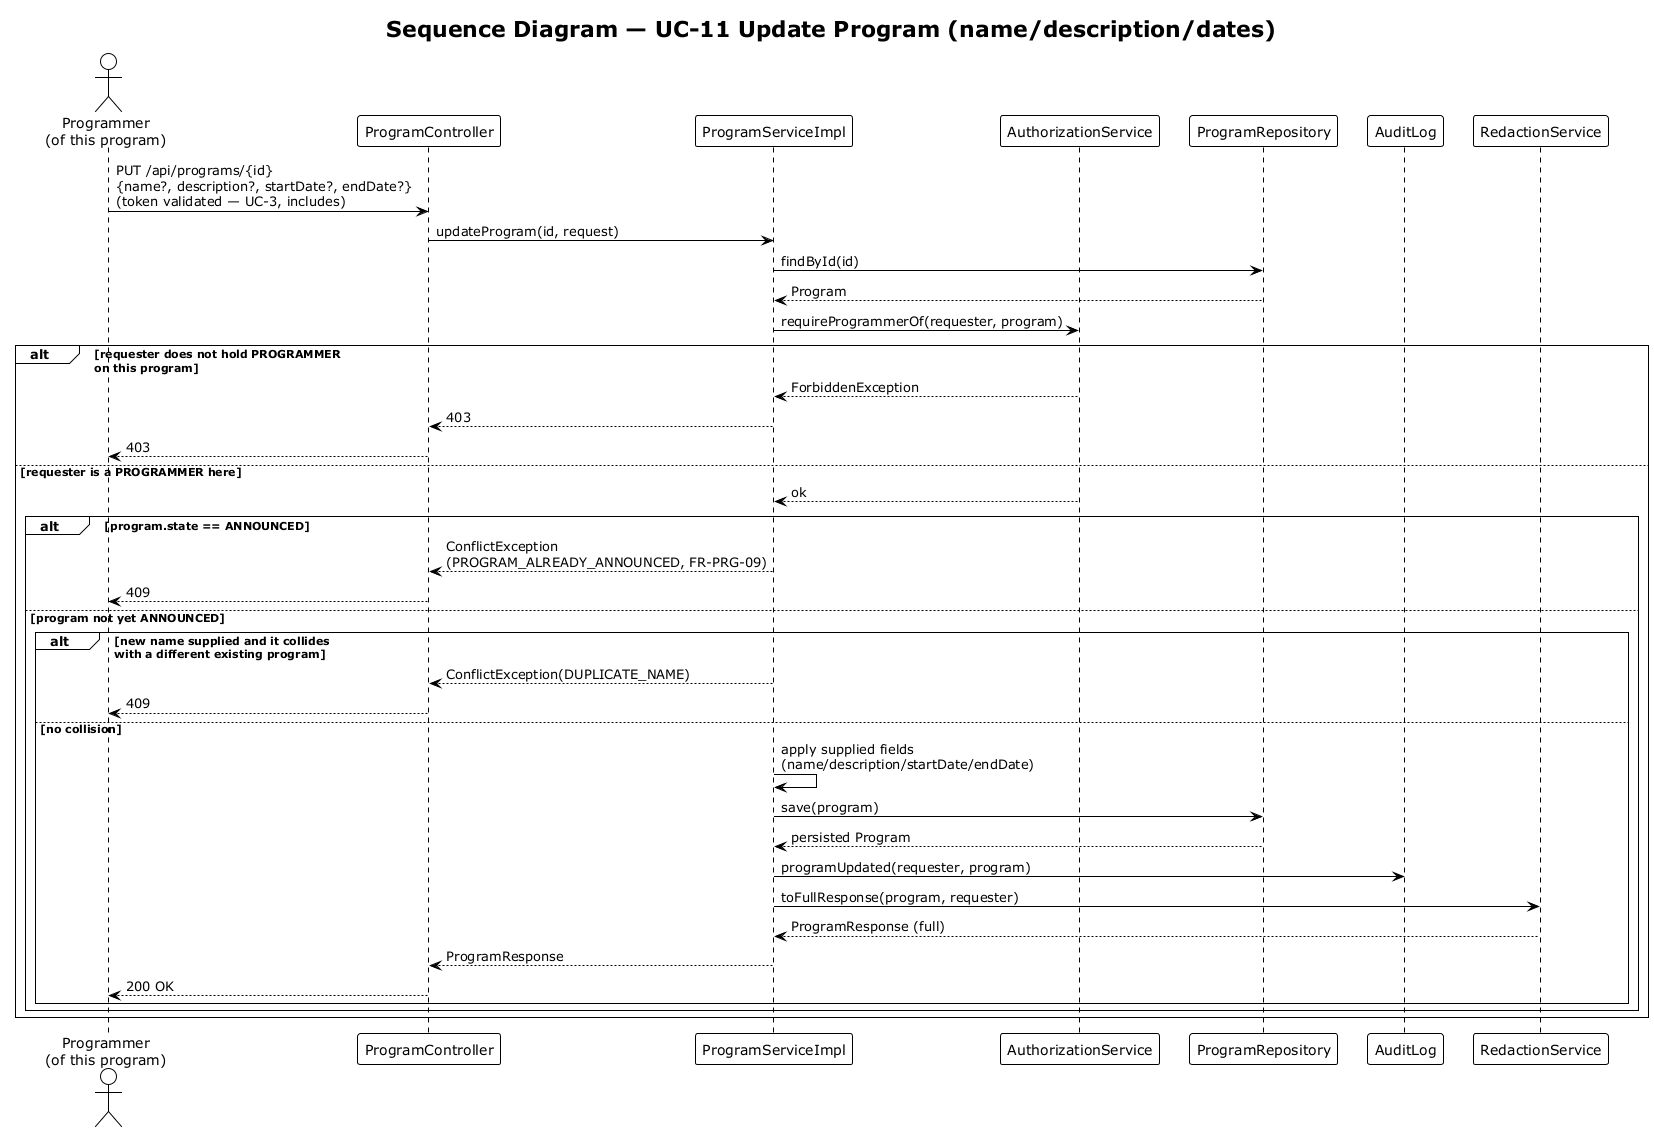

The diagram above was rendered by PlantUML. Its source (embedded in the PNG):
@startuml sequence-program-update
!theme plain
title Sequence Diagram — UC-11 Update Program (name/description/dates)

actor "Programmer\n(of this program)" as P
participant "ProgramController" as Ctrl
participant "ProgramServiceImpl" as Svc
participant "AuthorizationService" as AuthZ
participant "ProgramRepository" as ProgRepo
participant "AuditLog" as Audit
participant "RedactionService" as Redaction

P -> Ctrl : PUT /api/programs/{id}\n{name?, description?, startDate?, endDate?}\n(token validated — UC-3, includes)
Ctrl -> Svc : updateProgram(id, request)
Svc -> ProgRepo : findById(id)
ProgRepo --> Svc : Program
Svc -> AuthZ : requireProgrammerOf(requester, program)
alt requester does not hold PROGRAMMER\non this program
  AuthZ --> Svc : ForbiddenException
  Svc --> Ctrl : 403
  Ctrl --> P : 403
else requester is a PROGRAMMER here
  AuthZ --> Svc : ok
  alt program.state == ANNOUNCED
    Svc --> Ctrl : ConflictException\n(PROGRAM_ALREADY_ANNOUNCED, FR-PRG-09)
    Ctrl --> P : 409
  else program not yet ANNOUNCED
    alt new name supplied and it collides\nwith a different existing program
      Svc --> Ctrl : ConflictException(DUPLICATE_NAME)
      Ctrl --> P : 409
    else no collision
      Svc -> Svc : apply supplied fields\n(name/description/startDate/endDate)
      Svc -> ProgRepo : save(program)
      ProgRepo --> Svc : persisted Program
      Svc -> Audit : programUpdated(requester, program)
      Svc -> Redaction : toFullResponse(program, requester)
      Redaction --> Svc : ProgramResponse (full)
      Svc --> Ctrl : ProgramResponse
      Ctrl --> P : 200 OK
    end
  end
end

@enduml